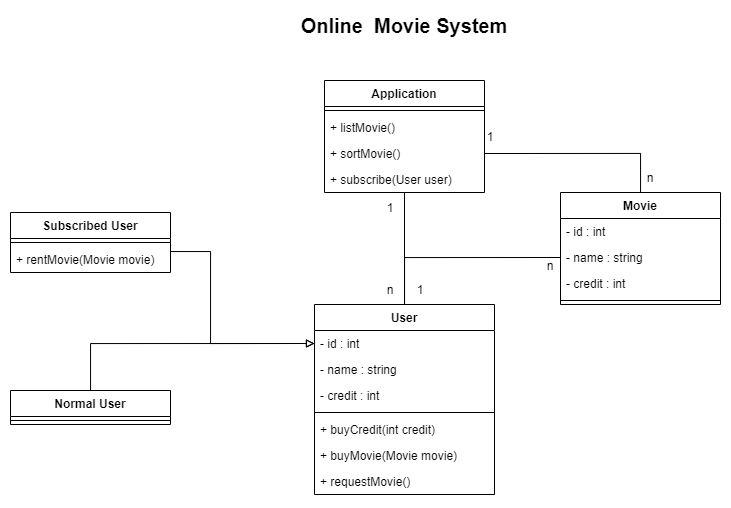

The diagram above was exported from draw.io. Its source (the exported page's mxGraphModel, read from the mxfile embedded in the PNG):
<mxGraphModel dx="1221" dy="654" grid="1" gridSize="10" guides="1" tooltips="1" connect="1" arrows="1" fold="1" page="1" pageScale="1" pageWidth="827" pageHeight="1169" math="0" shadow="0">
  <root>
    <mxCell id="WIyWlLk6GJQsqaUBKTNV-0" />
    <mxCell id="WIyWlLk6GJQsqaUBKTNV-1" parent="WIyWlLk6GJQsqaUBKTNV-0" />
    <mxCell id="chD9REHD9KUkOWHar39i-0" value="Application" style="swimlane;fontStyle=1;align=center;verticalAlign=top;childLayout=stackLayout;horizontal=1;startSize=26;horizontalStack=0;resizeParent=1;resizeParentMax=0;resizeLast=0;collapsible=1;marginBottom=0;" vertex="1" parent="WIyWlLk6GJQsqaUBKTNV-1">
      <mxGeometry x="334" y="100" width="160" height="112" as="geometry" />
    </mxCell>
    <mxCell id="chD9REHD9KUkOWHar39i-2" value="" style="line;strokeWidth=1;fillColor=none;align=left;verticalAlign=middle;spacingTop=-1;spacingLeft=3;spacingRight=3;rotatable=0;labelPosition=right;points=[];portConstraint=eastwest;" vertex="1" parent="chD9REHD9KUkOWHar39i-0">
      <mxGeometry y="26" width="160" height="8" as="geometry" />
    </mxCell>
    <mxCell id="chD9REHD9KUkOWHar39i-3" value="+ listMovie()" style="text;strokeColor=none;fillColor=none;align=left;verticalAlign=top;spacingLeft=4;spacingRight=4;overflow=hidden;rotatable=0;points=[[0,0.5],[1,0.5]];portConstraint=eastwest;" vertex="1" parent="chD9REHD9KUkOWHar39i-0">
      <mxGeometry y="34" width="160" height="26" as="geometry" />
    </mxCell>
    <mxCell id="chD9REHD9KUkOWHar39i-6" value="+ sortMovie()" style="text;strokeColor=none;fillColor=none;align=left;verticalAlign=top;spacingLeft=4;spacingRight=4;overflow=hidden;rotatable=0;points=[[0,0.5],[1,0.5]];portConstraint=eastwest;" vertex="1" parent="chD9REHD9KUkOWHar39i-0">
      <mxGeometry y="60" width="160" height="26" as="geometry" />
    </mxCell>
    <mxCell id="chD9REHD9KUkOWHar39i-5" value="+ subscribe(User user)" style="text;strokeColor=none;fillColor=none;align=left;verticalAlign=top;spacingLeft=4;spacingRight=4;overflow=hidden;rotatable=0;points=[[0,0.5],[1,0.5]];portConstraint=eastwest;" vertex="1" parent="chD9REHD9KUkOWHar39i-0">
      <mxGeometry y="86" width="160" height="26" as="geometry" />
    </mxCell>
    <mxCell id="chD9REHD9KUkOWHar39i-4" value="&lt;b&gt;&lt;font style=&quot;font-size: 20px&quot;&gt;Online&amp;nbsp; Movie System&lt;/font&gt;&lt;/b&gt;" style="text;html=1;strokeColor=none;fillColor=none;align=center;verticalAlign=middle;whiteSpace=wrap;rounded=0;" vertex="1" parent="WIyWlLk6GJQsqaUBKTNV-1">
      <mxGeometry x="309" y="30" width="210" height="30" as="geometry" />
    </mxCell>
    <mxCell id="chD9REHD9KUkOWHar39i-25" style="edgeStyle=orthogonalEdgeStyle;rounded=0;orthogonalLoop=1;jettySize=auto;html=1;entryX=0.5;entryY=1;entryDx=0;entryDy=0;endArrow=none;endFill=0;" edge="1" parent="WIyWlLk6GJQsqaUBKTNV-1" source="chD9REHD9KUkOWHar39i-7" target="chD9REHD9KUkOWHar39i-0">
      <mxGeometry relative="1" as="geometry" />
    </mxCell>
    <mxCell id="chD9REHD9KUkOWHar39i-33" style="edgeStyle=orthogonalEdgeStyle;rounded=0;orthogonalLoop=1;jettySize=auto;html=1;entryX=0;entryY=0.5;entryDx=0;entryDy=0;endArrow=none;endFill=0;" edge="1" parent="WIyWlLk6GJQsqaUBKTNV-1" source="chD9REHD9KUkOWHar39i-7" target="chD9REHD9KUkOWHar39i-31">
      <mxGeometry relative="1" as="geometry" />
    </mxCell>
    <mxCell id="chD9REHD9KUkOWHar39i-7" value="User" style="swimlane;fontStyle=1;align=center;verticalAlign=top;childLayout=stackLayout;horizontal=1;startSize=26;horizontalStack=0;resizeParent=1;resizeParentMax=0;resizeLast=0;collapsible=1;marginBottom=0;" vertex="1" parent="WIyWlLk6GJQsqaUBKTNV-1">
      <mxGeometry x="324" y="324" width="180" height="190" as="geometry">
        <mxRectangle x="230" y="324" width="130" height="26" as="alternateBounds" />
      </mxGeometry>
    </mxCell>
    <mxCell id="chD9REHD9KUkOWHar39i-8" value="- id : int" style="text;strokeColor=none;fillColor=none;align=left;verticalAlign=top;spacingLeft=4;spacingRight=4;overflow=hidden;rotatable=0;points=[[0,0.5],[1,0.5]];portConstraint=eastwest;" vertex="1" parent="chD9REHD9KUkOWHar39i-7">
      <mxGeometry y="26" width="180" height="26" as="geometry" />
    </mxCell>
    <mxCell id="chD9REHD9KUkOWHar39i-22" value="- name : string" style="text;strokeColor=none;fillColor=none;align=left;verticalAlign=top;spacingLeft=4;spacingRight=4;overflow=hidden;rotatable=0;points=[[0,0.5],[1,0.5]];portConstraint=eastwest;" vertex="1" parent="chD9REHD9KUkOWHar39i-7">
      <mxGeometry y="52" width="180" height="26" as="geometry" />
    </mxCell>
    <mxCell id="chD9REHD9KUkOWHar39i-21" value="- credit : int" style="text;strokeColor=none;fillColor=none;align=left;verticalAlign=top;spacingLeft=4;spacingRight=4;overflow=hidden;rotatable=0;points=[[0,0.5],[1,0.5]];portConstraint=eastwest;" vertex="1" parent="chD9REHD9KUkOWHar39i-7">
      <mxGeometry y="78" width="180" height="26" as="geometry" />
    </mxCell>
    <mxCell id="chD9REHD9KUkOWHar39i-9" value="" style="line;strokeWidth=1;fillColor=none;align=left;verticalAlign=middle;spacingTop=-1;spacingLeft=3;spacingRight=3;rotatable=0;labelPosition=right;points=[];portConstraint=eastwest;" vertex="1" parent="chD9REHD9KUkOWHar39i-7">
      <mxGeometry y="104" width="180" height="8" as="geometry" />
    </mxCell>
    <mxCell id="chD9REHD9KUkOWHar39i-23" value="+ buyCredit(int credit)" style="text;strokeColor=none;fillColor=none;align=left;verticalAlign=top;spacingLeft=4;spacingRight=4;overflow=hidden;rotatable=0;points=[[0,0.5],[1,0.5]];portConstraint=eastwest;" vertex="1" parent="chD9REHD9KUkOWHar39i-7">
      <mxGeometry y="112" width="180" height="26" as="geometry" />
    </mxCell>
    <mxCell id="chD9REHD9KUkOWHar39i-24" value="+ buyMovie(Movie movie)" style="text;strokeColor=none;fillColor=none;align=left;verticalAlign=top;spacingLeft=4;spacingRight=4;overflow=hidden;rotatable=0;points=[[0,0.5],[1,0.5]];portConstraint=eastwest;" vertex="1" parent="chD9REHD9KUkOWHar39i-7">
      <mxGeometry y="138" width="180" height="26" as="geometry" />
    </mxCell>
    <mxCell id="chD9REHD9KUkOWHar39i-10" value="+ requestMovie()" style="text;strokeColor=none;fillColor=none;align=left;verticalAlign=top;spacingLeft=4;spacingRight=4;overflow=hidden;rotatable=0;points=[[0,0.5],[1,0.5]];portConstraint=eastwest;" vertex="1" parent="chD9REHD9KUkOWHar39i-7">
      <mxGeometry y="164" width="180" height="26" as="geometry" />
    </mxCell>
    <mxCell id="chD9REHD9KUkOWHar39i-20" style="edgeStyle=orthogonalEdgeStyle;rounded=0;orthogonalLoop=1;jettySize=auto;html=1;entryX=0;entryY=0.5;entryDx=0;entryDy=0;endArrow=block;endFill=0;" edge="1" parent="WIyWlLk6GJQsqaUBKTNV-1" source="chD9REHD9KUkOWHar39i-11" target="chD9REHD9KUkOWHar39i-8">
      <mxGeometry relative="1" as="geometry" />
    </mxCell>
    <mxCell id="chD9REHD9KUkOWHar39i-11" value="Normal User" style="swimlane;fontStyle=1;align=center;verticalAlign=top;childLayout=stackLayout;horizontal=1;startSize=26;horizontalStack=0;resizeParent=1;resizeParentMax=0;resizeLast=0;collapsible=1;marginBottom=0;" vertex="1" parent="WIyWlLk6GJQsqaUBKTNV-1">
      <mxGeometry x="20" y="410" width="160" height="34" as="geometry" />
    </mxCell>
    <mxCell id="chD9REHD9KUkOWHar39i-13" value="" style="line;strokeWidth=1;fillColor=none;align=left;verticalAlign=middle;spacingTop=-1;spacingLeft=3;spacingRight=3;rotatable=0;labelPosition=right;points=[];portConstraint=eastwest;" vertex="1" parent="chD9REHD9KUkOWHar39i-11">
      <mxGeometry y="26" width="160" height="8" as="geometry" />
    </mxCell>
    <mxCell id="chD9REHD9KUkOWHar39i-15" value="Subscribed User" style="swimlane;fontStyle=1;align=center;verticalAlign=top;childLayout=stackLayout;horizontal=1;startSize=26;horizontalStack=0;resizeParent=1;resizeParentMax=0;resizeLast=0;collapsible=1;marginBottom=0;" vertex="1" parent="WIyWlLk6GJQsqaUBKTNV-1">
      <mxGeometry x="20" y="232" width="160" height="60" as="geometry" />
    </mxCell>
    <mxCell id="chD9REHD9KUkOWHar39i-17" value="" style="line;strokeWidth=1;fillColor=none;align=left;verticalAlign=middle;spacingTop=-1;spacingLeft=3;spacingRight=3;rotatable=0;labelPosition=right;points=[];portConstraint=eastwest;" vertex="1" parent="chD9REHD9KUkOWHar39i-15">
      <mxGeometry y="26" width="160" height="8" as="geometry" />
    </mxCell>
    <mxCell id="chD9REHD9KUkOWHar39i-18" value="+ rentMovie(Movie movie)" style="text;strokeColor=none;fillColor=none;align=left;verticalAlign=top;spacingLeft=4;spacingRight=4;overflow=hidden;rotatable=0;points=[[0,0.5],[1,0.5]];portConstraint=eastwest;" vertex="1" parent="chD9REHD9KUkOWHar39i-15">
      <mxGeometry y="34" width="160" height="26" as="geometry" />
    </mxCell>
    <mxCell id="chD9REHD9KUkOWHar39i-19" style="edgeStyle=orthogonalEdgeStyle;rounded=0;orthogonalLoop=1;jettySize=auto;html=1;entryX=0;entryY=0.5;entryDx=0;entryDy=0;endArrow=block;endFill=0;" edge="1" parent="WIyWlLk6GJQsqaUBKTNV-1" target="chD9REHD9KUkOWHar39i-8">
      <mxGeometry relative="1" as="geometry">
        <mxPoint x="180" y="271.02857142857135" as="sourcePoint" />
        <Array as="points">
          <mxPoint x="220" y="271" />
          <mxPoint x="220" y="363" />
        </Array>
      </mxGeometry>
    </mxCell>
    <mxCell id="chD9REHD9KUkOWHar39i-32" style="edgeStyle=orthogonalEdgeStyle;rounded=0;orthogonalLoop=1;jettySize=auto;html=1;entryX=1;entryY=0.5;entryDx=0;entryDy=0;endArrow=none;endFill=0;" edge="1" parent="WIyWlLk6GJQsqaUBKTNV-1" source="chD9REHD9KUkOWHar39i-26" target="chD9REHD9KUkOWHar39i-6">
      <mxGeometry relative="1" as="geometry" />
    </mxCell>
    <mxCell id="chD9REHD9KUkOWHar39i-26" value="Movie" style="swimlane;fontStyle=1;align=center;verticalAlign=top;childLayout=stackLayout;horizontal=1;startSize=26;horizontalStack=0;resizeParent=1;resizeParentMax=0;resizeLast=0;collapsible=1;marginBottom=0;" vertex="1" parent="WIyWlLk6GJQsqaUBKTNV-1">
      <mxGeometry x="570" y="212" width="160" height="112" as="geometry" />
    </mxCell>
    <mxCell id="chD9REHD9KUkOWHar39i-27" value="- id : int" style="text;strokeColor=none;fillColor=none;align=left;verticalAlign=top;spacingLeft=4;spacingRight=4;overflow=hidden;rotatable=0;points=[[0,0.5],[1,0.5]];portConstraint=eastwest;" vertex="1" parent="chD9REHD9KUkOWHar39i-26">
      <mxGeometry y="26" width="160" height="26" as="geometry" />
    </mxCell>
    <mxCell id="chD9REHD9KUkOWHar39i-31" value="- name : string" style="text;strokeColor=none;fillColor=none;align=left;verticalAlign=top;spacingLeft=4;spacingRight=4;overflow=hidden;rotatable=0;points=[[0,0.5],[1,0.5]];portConstraint=eastwest;" vertex="1" parent="chD9REHD9KUkOWHar39i-26">
      <mxGeometry y="52" width="160" height="26" as="geometry" />
    </mxCell>
    <mxCell id="chD9REHD9KUkOWHar39i-30" value="- credit : int" style="text;strokeColor=none;fillColor=none;align=left;verticalAlign=top;spacingLeft=4;spacingRight=4;overflow=hidden;rotatable=0;points=[[0,0.5],[1,0.5]];portConstraint=eastwest;" vertex="1" parent="chD9REHD9KUkOWHar39i-26">
      <mxGeometry y="78" width="160" height="26" as="geometry" />
    </mxCell>
    <mxCell id="chD9REHD9KUkOWHar39i-28" value="" style="line;strokeWidth=1;fillColor=none;align=left;verticalAlign=middle;spacingTop=-1;spacingLeft=3;spacingRight=3;rotatable=0;labelPosition=right;points=[];portConstraint=eastwest;" vertex="1" parent="chD9REHD9KUkOWHar39i-26">
      <mxGeometry y="104" width="160" height="8" as="geometry" />
    </mxCell>
    <mxCell id="chD9REHD9KUkOWHar39i-34" value="1" style="text;html=1;strokeColor=none;fillColor=none;align=center;verticalAlign=middle;whiteSpace=wrap;rounded=0;" vertex="1" parent="WIyWlLk6GJQsqaUBKTNV-1">
      <mxGeometry x="370" y="212" width="60" height="30" as="geometry" />
    </mxCell>
    <mxCell id="chD9REHD9KUkOWHar39i-35" value="n" style="text;html=1;strokeColor=none;fillColor=none;align=center;verticalAlign=middle;whiteSpace=wrap;rounded=0;" vertex="1" parent="WIyWlLk6GJQsqaUBKTNV-1">
      <mxGeometry x="370" y="294" width="60" height="30" as="geometry" />
    </mxCell>
    <mxCell id="chD9REHD9KUkOWHar39i-36" value="1" style="text;html=1;strokeColor=none;fillColor=none;align=center;verticalAlign=middle;whiteSpace=wrap;rounded=0;" vertex="1" parent="WIyWlLk6GJQsqaUBKTNV-1">
      <mxGeometry x="400" y="294" width="60" height="30" as="geometry" />
    </mxCell>
    <mxCell id="chD9REHD9KUkOWHar39i-37" value="n" style="text;html=1;strokeColor=none;fillColor=none;align=center;verticalAlign=middle;whiteSpace=wrap;rounded=0;" vertex="1" parent="WIyWlLk6GJQsqaUBKTNV-1">
      <mxGeometry x="530" y="270" width="60" height="30" as="geometry" />
    </mxCell>
    <mxCell id="chD9REHD9KUkOWHar39i-38" value="1" style="text;html=1;strokeColor=none;fillColor=none;align=center;verticalAlign=middle;whiteSpace=wrap;rounded=0;" vertex="1" parent="WIyWlLk6GJQsqaUBKTNV-1">
      <mxGeometry x="470" y="141" width="60" height="30" as="geometry" />
    </mxCell>
    <mxCell id="chD9REHD9KUkOWHar39i-39" value="n" style="text;html=1;strokeColor=none;fillColor=none;align=center;verticalAlign=middle;whiteSpace=wrap;rounded=0;" vertex="1" parent="WIyWlLk6GJQsqaUBKTNV-1">
      <mxGeometry x="630" y="182" width="60" height="30" as="geometry" />
    </mxCell>
  </root>
</mxGraphModel>